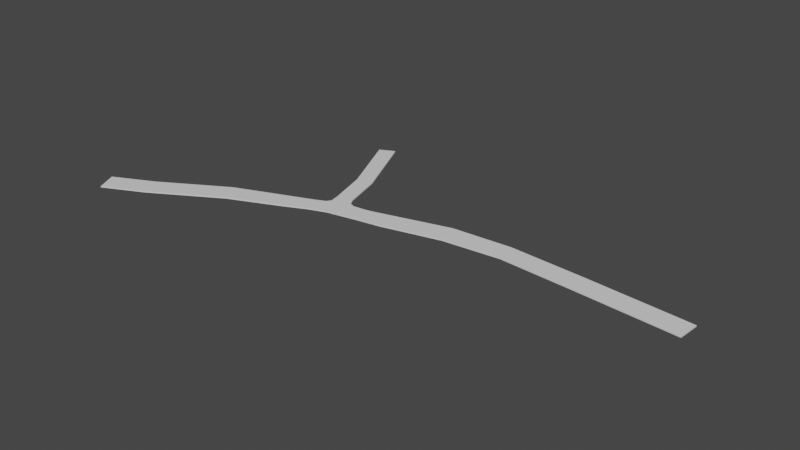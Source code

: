 # Source: street_jericho.blend  (saved by Blender 3.2.14; exported with 4.5.12 LTS)
import bpy
from mathutils import Matrix  # noqa: F401  (used for matrix-valued properties, if any)

bpy.ops.wm.read_factory_settings(use_empty=True)
scene = bpy.context.scene
scene.name = 'Scene'

# ---- collections
col_collection = bpy.data.collections.new('Collection'); scene.collection.children.link(col_collection)

# ---- materials (node trees are filled in below, after node groups)
mat_material = bpy.data.materials.new('Material')
mat_material.alpha_threshold = 0.0
mat_material.use_transparent_shadow = False
mat_material.line_color = (0.0, 0.0, 0.0, 1.0)

# ---- material node trees
mat_material.use_nodes = True; mat_material.node_tree.nodes.clear()
_N = mat_material.node_tree.nodes; _L = mat_material.node_tree.links
n0 = _N.new('ShaderNodeOutputMaterial'); n0.name = 'Material Output'; n0.location = (300, 300)
n1 = _N.new('ShaderNodeBsdfPrincipled'); n1.name = 'Principled BSDF'; n1.location = (10, 300)
n1.distribution = 'GGX'
n1.subsurface_method = 'BURLEY'
n1.inputs[2].default_value = 0.4
n1.inputs[3].default_value = 1.45
n1.inputs[27].default_value = (0.0, 0.0, 0.0, 1.0)
n1.inputs[28].default_value = 1.0
_L.new(n1.outputs[0], n0.inputs[0])
n0.is_active_output = True

# ---- world
world_world = bpy.data.worlds.new('World'); scene.world = world_world
world_world.use_nodes = True; world_world.node_tree.nodes.clear()
_N = world_world.node_tree.nodes; _L = world_world.node_tree.links
n0 = _N.new('ShaderNodeOutputWorld'); n0.name = 'World Output'; n0.location = (300, 300)
n1 = _N.new('ShaderNodeBackground'); n1.name = 'Background'; n1.location = (10, 300)
n1.inputs[0].default_value = (0.05088, 0.05088, 0.05088, 1.0)
_L.new(n1.outputs[0], n0.inputs[0])
n0.is_active_output = True
world_world.color = (0.05088, 0.05088, 0.05088)
world_world.use_sun_shadow = False
world_world.sun_shadow_jitter_overblur = 0.0

# ---- meshes
me_cube = bpy.data.meshes.new('Cube')
me_cube.from_pydata([(-5.062, 3.629, 1.039), (-7.301, 11.67, 1.039), (-4.047, 12.38, 1.039), (-1.928, 4.432, 1.039), (4.088, 3.067, 1.039), (-1.043, 2.903, 1.039), (0.01004, 2.498, 1.039), (2.375, 2.735, 1.039), (-4.713, 1.693, 1.039), (-5.334, 0.8766, 1.039), (9.712, 4.567, 1.039), (8.516, -0.2697, 1.039), (3.9, -1.003, 1.039), (0.06418, -1.714, 1.039), (-2.465, -2.193, 1.039), (-5.935, -3.457, 1.039), (-10.96, -5.773, 1.039), (-20.61, -9.878, 1.039), (-22.86, -6.022, 1.039), (-11.38, -1.588, 1.039), (-7.254, 0.003132, 1.039), (20.33, 2.521, 0.8011), (19.25, 7.094, 0.8011), (-7.254, 0.003132, 0.8011), (-11.38, -1.588, 0.8011), (-22.86, -6.022, 0.8011), (-20.61, -9.878, 0.8011), (-10.96, -5.773, 0.8011), (-5.935, -3.457, 0.8011), (-2.465, -2.193, 0.8011), (0.06418, -1.714, 0.8011), (3.9, -1.003, 0.8011), (8.516, -0.2697, 0.8011), (9.712, 4.567, 0.8011), (-5.334, 0.8766, 0.8011), (-4.713, 1.693, 0.8011), (2.375, 2.735, 0.8011), (0.01004, 2.498, 0.8011), (-1.043, 2.903, 0.8011), (4.088, 3.067, 0.8011), (-1.928, 4.432, 0.8011), (-4.047, 12.38, 0.8011), (19.25, 7.094, 1.039), (20.33, 2.521, 1.039), (-7.301, 11.67, 0.8011), (-5.062, 3.629, 0.8011), (31.36, 3.967, 0.5401), (30.93, 8.245, 0.5401), (30.93, 8.245, 0.7776), (31.36, 3.967, 0.7776), (45.56, 2.981, 0.5401), (45.89, 7.267, 0.5401), (45.89, 7.267, 0.7776), (45.56, 2.981, 0.7776), (66.01, 1.368, 0.5401), (66.34, 5.654, 0.5401), (66.34, 5.654, 0.7776), (66.01, 1.368, 0.7776), (-13.38, 25.22, 1.039), (-10.4, 26.7, 1.039), (-10.4, 26.7, 0.8011), (-13.38, 25.22, 0.8011), (-34.24, -17.79, 1.039), (-36.16, -13.76, 1.039), (-36.16, -13.76, 0.8011), (-34.24, -17.79, 0.8011), (-42.42, -21.68, 1.039), (-44.33, -17.66, 1.039), (-44.33, -17.66, 0.8011), (-42.42, -21.68, 0.8011)], [], [(7, 12, 4), (3, 8, 5), (0, 2, 1), (11, 4, 12), (6, 13, 7), (5, 13, 6), (14, 8, 9), (15, 9, 20), (15, 19, 16), (16, 18, 17), (41, 44, 61, 60), (27, 15, 16), (35, 9, 8), (34, 20, 9), (44, 0, 1), (30, 12, 13), (32, 43, 11), (36, 6, 7), (35, 29, 34), (37, 36, 30), (38, 3, 5), (24, 28, 27), (39, 7, 4), (28, 14, 15), (28, 34, 29), (42, 43, 49, 48), (45, 8, 0), (30, 38, 37), (22, 10, 42), (31, 11, 12), (32, 39, 33), (29, 13, 14), (23, 19, 20), (41, 45, 44), (40, 2, 3), (26, 16, 17), (35, 40, 38), (33, 21, 32), (37, 5, 6), (24, 18, 19), (25, 27, 26), (31, 36, 39), (33, 4, 10), (26, 17, 62, 65), (10, 43, 42), (7, 13, 12), (3, 0, 8), (0, 3, 2), (11, 10, 4), (5, 14, 13), (14, 5, 8), (15, 14, 9), (15, 20, 19), (16, 19, 18), (1, 2, 59, 58), (27, 28, 15), (35, 34, 9), (34, 23, 20), (44, 45, 0), (30, 31, 12), (32, 21, 43), (36, 37, 6), (35, 38, 29), (38, 40, 3), (24, 23, 28), (39, 36, 7), (28, 29, 14), (28, 23, 34), (21, 22, 47, 46), (45, 35, 8), (30, 29, 38), (22, 33, 10), (31, 32, 11), (32, 31, 39), (29, 30, 13), (23, 24, 19), (41, 40, 45), (40, 41, 2), (26, 27, 16), (35, 45, 40), (33, 22, 21), (37, 38, 5), (24, 25, 18), (25, 24, 27), (31, 30, 36), (33, 39, 4), (17, 18, 63, 62), (10, 11, 43), (46, 47, 51, 50), (47, 48, 52, 51), (43, 21, 46, 49), (22, 42, 48, 47), (52, 53, 57, 56), (50, 51, 55, 54), (48, 49, 53, 52), (49, 46, 50, 53), (54, 56, 57), (54, 55, 56), (53, 50, 54, 57), (51, 52, 56, 55), (60, 58, 59), (60, 61, 58), (44, 1, 58, 61), (2, 41, 60, 59), (65, 62, 66, 69), (63, 64, 68, 67), (25, 26, 65, 64), (18, 25, 64, 63), (68, 66, 67), (68, 69, 66), (64, 65, 69, 68), (62, 63, 67, 66)])
_uv = me_cube.uv_layers.new(name='UVMap')
_uv.uv.foreach_set('vector', [0.4949, 0.667, 0.6716, 0.6868, 0.5013, 0.7436, 0.3714, 0.5049, 0.4541, 0.3541, 0.4468, 0.5242, 0.3679, 0.3625, 0.009276, 0.5103, 8.34e-05, 0.364, 0.6958, 0.8913, 0.5013, 0.7436, 0.6716, 0.6868, 0.4766, 0.5639, 0.6558, 0.5158, 0.4949, 0.667, 0.4468, 0.5242, 0.6558, 0.5158, 0.4766, 0.5639, 0.6457, 0.4028, 0.4541, 0.3541, 0.4813, 0.318, 0.6578, 0.2406, 0.4813, 0.318, 0.4953, 0.2262, 0.6578, 0.2406, 0.5133, 0.03206, 0.6958, 8.34e-05, 0.0, 0.0, 0.0, 0.0, 0.0, 0.0, 0.2122, 1.0, 0.004276, 0.9568, 4.606e-05, 0.009402, 0.2122, 4.606e-05, 0.0, 0.0, 0.0, 0.0, 0.0, 0.0, 0.4457, 0.3478, 0.4813, 0.318, 0.4541, 0.3541, 0.0, 0.0, 0.0, 0.0, 0.0, 0.0, 0.0, 0.0, 0.0, 0.0, 0.0, 0.0, 0.0, 0.0, 0.0, 0.0, 0.0, 0.0, 0.0, 0.0, 0.0, 0.0, 0.0, 0.0, 0.0, 0.0, 0.0, 0.0, 0.0, 0.0, 0.01785, 0.6707, 0.213, 0.6087, 0.04812, 0.7063, 0.0284, 0.4524, 0.0411, 0.3448, 0.2165, 0.4914, 0.0, 0.0, 0.0, 0.0, 0.0, 0.0, 0.6631, 8.142e-05, 0.6631, 0.9999, 8.142e-05, 0.3062, 0.0, 0.0, 0.0, 0.0, 0.0, 0.0, 0.0, 0.0, 0.0, 0.0, 0.0, 0.0, 0.2352, 0.7757, 0.04812, 0.7063, 0.213, 0.6087, 6.298e-05, 0.3967, 0.05269, 6.298e-05, 0.9999, 0.02883, 0.9999, 0.3949, 0.0, 0.0, 0.0, 0.0, 0.0, 0.0, 0.2165, 0.4914, 4.849e-05, 0.4953, 0.0284, 0.4524, 0.0, 0.0, 0.0, 0.0, 0.0, 0.0, 0.0, 0.0, 0.0, 0.0, 0.0, 0.0, 0.2352, 0.1008, 0.04312, 0.2652, 0.03156, 4.849e-05, 0.0, 0.0, 0.0, 0.0, 0.0, 0.0, 0.0, 0.0, 0.0, 0.0, 0.0, 0.0, 0.9999, 0.3994, 6.319e-05, 0.05889, 0.9999, 6.319e-05, 0.0, 0.0, 0.0, 0.0, 0.0, 0.0, 0.0, 0.0, 0.0, 0.0, 0.0, 0.0, 0.4475, 0.9999, 6.689e-05, 0.09389, 0.4475, 6.689e-05, 6.042e-05, 0.8125, 0.3651, 6.042e-05, 0.3651, 0.9999, 0.0, 0.0, 0.0, 0.0, 0.0, 0.0, 0.0, 0.0, 0.0, 0.0, 0.0, 0.0, 0.3278, 5.725e-05, 0.3278, 0.9999, 5.725e-05, 0.1815, 0.2225, 0.3136, 0.0411, 0.3448, 0.04312, 0.2652, 0.03156, 4.849e-05, 0.03229, 0.2657, 0.02073, 0.0005203, 0.0, 0.0, 0.0, 0.0, 0.0, 0.0, 0.0, 0.0, 0.3963, 6.294e-05, 0.3963, 0.9999, 6.294e-05, 0.8219, 0.4949, 0.667, 0.6558, 0.5158, 0.6716, 0.6868, 0.3714, 0.5049, 0.3679, 0.3625, 0.4541, 0.3541, 0.3679, 0.3625, 0.3714, 0.5049, 0.009276, 0.5103, 0.5186, 0.6275, 0.3078, 0.5375, 0.5186, 0.3725, 0.4468, 0.5242, 0.6457, 0.4028, 0.6558, 0.5158, 0.6457, 0.4028, 0.4468, 0.5242, 0.4541, 0.3541, 0.6578, 0.2406, 0.6457, 0.4028, 0.4813, 0.318, 0.6578, 0.2406, 0.4953, 0.2262, 0.5133, 0.03206, 0.0, 0.0, 0.0, 0.0, 0.0, 0.0, 0.004276, 0.04323, 0.2122, 4.606e-05, 0.2122, 1.0, 4.606e-05, 0.9906, 0.0, 0.0, 0.0, 0.0, 0.0, 0.0, 0.4457, 0.3478, 0.4729, 0.3117, 0.4813, 0.318, 0.0, 0.0, 0.0, 0.0, 0.0, 0.0, 0.0, 0.0, 0.0, 0.0, 0.0, 0.0, 0.0, 0.0, 0.0, 0.0, 0.0, 0.0, 0.0, 0.0, 0.0, 0.0, 0.0, 0.0, 0.0, 0.0, 0.0, 0.0, 0.0, 0.0, 0.01785, 0.6707, 4.849e-05, 0.4953, 0.213, 0.6087, 0.0, 0.0, 0.0, 0.0, 0.0, 0.0, 0.09844, 1.0, 0.06817, 0.8004, 0.2352, 0.7757, 0.0, 0.0, 0.0, 0.0, 0.0, 0.0, 0.0, 0.0, 0.0, 0.0, 0.0, 0.0, 0.2352, 0.7757, 0.06817, 0.8004, 0.04812, 0.7063, 0.05269, 0.3967, 6.298e-05, 6.298e-05, 0.9999, 0.001873, 0.9999, 0.368, 0.0, 0.0, 0.0, 0.0, 0.0, 0.0, 0.2165, 0.4914, 0.213, 0.6087, 4.849e-05, 0.4953, 0.0, 0.0, 0.0, 0.0, 0.0, 0.0, 0.0, 0.0, 0.0, 0.0, 0.0, 0.0, 0.2352, 0.1008, 0.2225, 0.3136, 0.04312, 0.2652, 0.0, 0.0, 0.0, 0.0, 0.0, 0.0, 0.0, 0.0, 0.0, 0.0, 0.0, 0.0, 6.272e-05, 0.009995, 0.9999, 6.272e-05, 0.9999, 0.3935, 0.0, 0.0, 0.0, 0.0, 0.0, 0.0, 0.0, 0.0, 0.0, 0.0, 0.0, 0.0, 0.4161, 0.9999, 6.449e-05, 0.7162, 0.4161, 6.449e-05, 0.3963, 0.9999, 6.294e-05, 0.1781, 0.3963, 6.294e-05, 0.0, 0.0, 0.0, 0.0, 0.0, 0.0, 0.0, 0.0, 0.0, 0.0, 0.0, 0.0, 0.33, 5.744e-05, 0.33, 0.9999, 5.744e-05, 0.9098, 0.2225, 0.3136, 0.2165, 0.4914, 0.0411, 0.3448, 0.03156, 4.849e-05, 0.04312, 0.2652, 0.03229, 0.2657, 0.283, 0.9999, 5.319e-05, 0.9998, 0.0009881, 0.02304, 0.283, 5.319e-05, 0.0, 0.0, 0.0, 0.0, 0.0, 0.0, 0.003934, 0.04722, 0.2867, 5.354e-05, 0.2867, 0.9999, 5.354e-05, 0.9961, 0.0, 0.0, 0.0, 0.0, 0.0, 0.0, 0.0, 0.0, 0.0, 0.0, 0.0, 0.0, 0.0, 0.0, 0.0, 0.0, 0.0, 0.0, 0.0, 0.0, 0.0, 0.0, 0.0, 0.0, 0.0, 0.0, 0.0, 0.0, 0.0, 0.0, 0.0, 0.0, 4.577e-05, 4.577e-05, 0.2096, 4.577e-05, 0.2096, 1.0, 4.624e-05, 1.0, 0.0, 0.0, 0.0, 0.0, 0.0, 0.0, 0.0, 0.0, 0.0, 0.0, 0.0, 0.0, 0.0, 0.0, 0.0, 0.0, 0.0, 0.0, 0.0, 0.0, 0.0, 0.0, 0.0, 0.0, 0.0, 0.0, 0.0, 0.0, 0.0, 0.0, 0.0, 0.0, 0.0, 0.0, 0.0, 0.0, 0.0, 0.0, 0.0, 0.0, 0.0, 0.0, 0.0, 0.0, 0.0, 0.0, 0.0, 0.0, 0.0, 0.0, 0.0, 0.0, 0.0, 0.0, 0.0, 0.0, 0.0, 0.0, 0.0, 0.0, 0.0, 0.0, 0.0, 0.0, 0.0, 0.0, 0.0, 0.0, 0.0, 0.0, 0.0, 0.0, 0.0, 0.0, 0.0, 0.0, 0.0, 0.0, 0.0, 0.0, 0.0, 0.0, 0.0, 0.0, 0.0, 0.0, 0.0, 0.0, 0.9999, 5.319e-05, 0.9999, 0.283, 5.319e-05, 0.2825, 0.02317, 0.0005259, 0.0, 0.0, 0.0, 0.0, 0.0, 0.0, 0.0, 0.0, 0.0, 0.0, 0.0, 0.0, 0.0, 0.0, 0.0, 0.0, 0.0, 0.0, 0.0, 0.0, 7.019e-05, 0.4927, 7.019e-05, 7.019e-05, 0.9999, 7.019e-05, 0.9999, 0.4927, 0.0, 0.0, 0.0, 0.0, 0.0, 0.0, 0.0, 0.0])
me_cube.materials.append(mat_material)
me_cube.use_remesh_preserve_volume = False
me_cube.use_remesh_preserve_attributes = False
me_cube.use_mirror_vertex_groups = False
me_cube.update()

# ---- objects
ob_cube = bpy.data.objects.new('Cube', me_cube)

# ---- transforms, parenting, visibility, modifiers, constraints
ob_cube.location = (0.0, 0.0, 0.0)
ob_cube.lock_rotations_4d = False
ob_cube.empty_display_type = 'ARROWS'
ob_cube.lineart.crease_threshold = 0.0

# ---- collection membership
col_collection.objects.link(ob_cube)

# ---- scene / render settings (as saved in the file)
scene.frame_start = 1; scene.frame_end = 250; scene.frame_set(1)
scene.render.engine = 'BLENDER_EEVEE_NEXT'
scene.cycles.use_denoising = False
scene.cycles.samples = 128
scene.cycles.sampling_pattern = 'TABULATED_SOBOL'
scene.cycles.use_adaptive_sampling = False
scene.cycles.use_light_tree = False
scene.view_settings.view_transform = 'Filmic'
bpy.context.view_layer.update()

# ---- added for rendering (the .blend has no active camera and no usable light): camera, sun
cam_auto = bpy.data.cameras.new('AutoCamera')
cam_auto.lens = 50.0
cam_auto.sensor_width = 36.0
cam_auto.clip_end = 1961.39
ob_auto_camera = bpy.data.objects.new('AutoCamera', cam_auto)
scene.collection.objects.link(ob_auto_camera)
ob_auto_camera.location = (122.765, -131.603, 90.1979)
ob_auto_camera.rotation_euler = (1.09748, -7.21219e-08, 0.694738)
scene.camera = ob_auto_camera
light_auto_sun = bpy.data.lights.new('AutoSun', 'SUN')
light_auto_sun.energy = 3.0
light_auto_sun.angle = 0.0523599
ob_auto_sun = bpy.data.objects.new('AutoSun', light_auto_sun)
scene.collection.objects.link(ob_auto_sun)
ob_auto_sun.rotation_euler = (0.872665, 0.174533, 0.523599)
bpy.context.view_layer.update()
